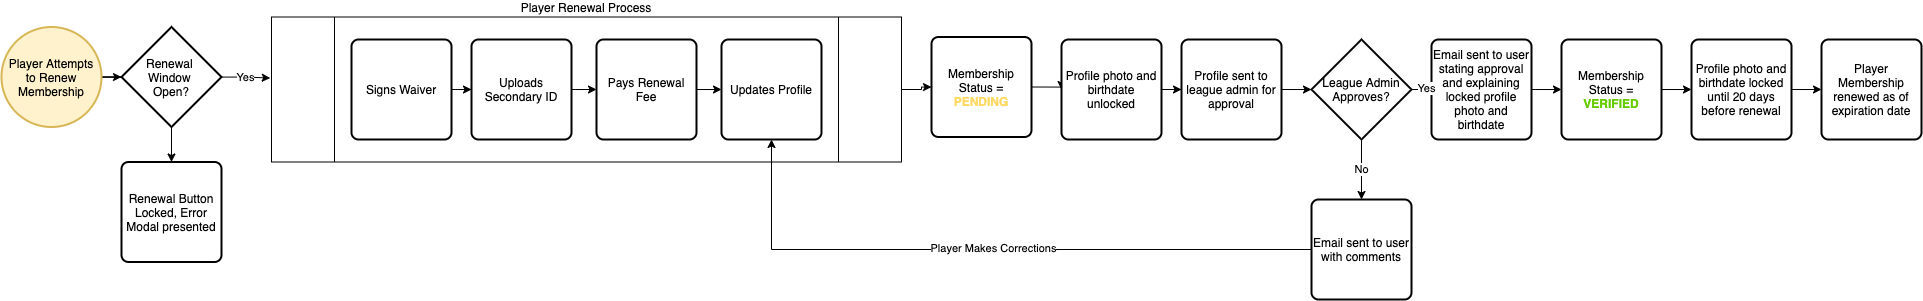

The diagram above was exported from draw.io. Its source (the exported page's mxGraphModel, read from the mxfile embedded in the PNG):
<mxGraphModel dx="2887" dy="1049" grid="1" gridSize="10" guides="1" tooltips="1" connect="1" arrows="1" fold="1" page="1" pageScale="1" pageWidth="850" pageHeight="1100" math="0" shadow="0">
  <root>
    <mxCell id="0" />
    <mxCell id="1" parent="0" />
    <mxCell id="bnTlXJ_kGMkM6r9WAMtr-1" style="edgeStyle=orthogonalEdgeStyle;rounded=0;orthogonalLoop=1;jettySize=auto;html=1;" edge="1" parent="1">
      <mxGeometry relative="1" as="geometry">
        <mxPoint x="470" y="470" as="sourcePoint" />
      </mxGeometry>
    </mxCell>
    <mxCell id="bnTlXJ_kGMkM6r9WAMtr-2" value="No" style="edgeStyle=orthogonalEdgeStyle;rounded=0;orthogonalLoop=1;jettySize=auto;html=1;entryX=0.5;entryY=0;entryDx=0;entryDy=0;entryPerimeter=0;" edge="1" parent="1">
      <mxGeometry relative="1" as="geometry">
        <mxPoint x="620" y="520" as="sourcePoint" />
      </mxGeometry>
    </mxCell>
    <mxCell id="bnTlXJ_kGMkM6r9WAMtr-3" style="edgeStyle=orthogonalEdgeStyle;rounded=0;orthogonalLoop=1;jettySize=auto;html=1;entryX=0;entryY=0.5;entryDx=0;entryDy=0;entryPerimeter=0;" edge="1" parent="1">
      <mxGeometry relative="1" as="geometry">
        <mxPoint x="670" y="470" as="sourcePoint" />
      </mxGeometry>
    </mxCell>
    <mxCell id="bnTlXJ_kGMkM6r9WAMtr-4" value="Yes" style="edgeLabel;html=1;align=center;verticalAlign=middle;resizable=0;points=[];" vertex="1" connectable="0" parent="bnTlXJ_kGMkM6r9WAMtr-3">
      <mxGeometry x="-0.2428" y="-1" relative="1" as="geometry">
        <mxPoint as="offset" />
      </mxGeometry>
    </mxCell>
    <mxCell id="bnTlXJ_kGMkM6r9WAMtr-5" style="edgeStyle=orthogonalEdgeStyle;rounded=0;orthogonalLoop=1;jettySize=auto;html=1;entryX=0;entryY=0.5;entryDx=0;entryDy=0;" edge="1" parent="1">
      <mxGeometry relative="1" as="geometry">
        <mxPoint x="866.6700000000001" y="470" as="sourcePoint" />
      </mxGeometry>
    </mxCell>
    <mxCell id="bnTlXJ_kGMkM6r9WAMtr-6" style="edgeStyle=orthogonalEdgeStyle;rounded=0;orthogonalLoop=1;jettySize=auto;html=1;entryX=0;entryY=0.5;entryDx=0;entryDy=0;" edge="1" parent="1" source="bnTlXJ_kGMkM6r9WAMtr-8" target="bnTlXJ_kGMkM6r9WAMtr-26">
      <mxGeometry relative="1" as="geometry" />
    </mxCell>
    <mxCell id="bnTlXJ_kGMkM6r9WAMtr-8" value="Email sent to user stating approval and explaining locked profile photo and birthdate" style="rounded=1;whiteSpace=wrap;html=1;absoluteArcSize=1;arcSize=14;strokeWidth=2;" vertex="1" parent="1">
      <mxGeometry x="1070" y="560" width="100" height="100" as="geometry" />
    </mxCell>
    <mxCell id="bnTlXJ_kGMkM6r9WAMtr-40" style="edgeStyle=orthogonalEdgeStyle;rounded=0;orthogonalLoop=1;jettySize=auto;html=1;entryX=0;entryY=0.5;entryDx=0;entryDy=0;entryPerimeter=0;" edge="1" parent="1" source="bnTlXJ_kGMkM6r9WAMtr-11" target="bnTlXJ_kGMkM6r9WAMtr-39">
      <mxGeometry relative="1" as="geometry" />
    </mxCell>
    <mxCell id="bnTlXJ_kGMkM6r9WAMtr-11" value="Player Attempts to Renew Membership" style="strokeWidth=2;html=1;shape=mxgraph.flowchart.start_2;whiteSpace=wrap;fillColor=#fff2cc;strokeColor=#d6b656;" vertex="1" parent="1">
      <mxGeometry x="-360" y="547.5" width="100" height="100" as="geometry" />
    </mxCell>
    <mxCell id="bnTlXJ_kGMkM6r9WAMtr-12" style="edgeStyle=orthogonalEdgeStyle;rounded=0;orthogonalLoop=1;jettySize=auto;html=1;entryX=0;entryY=0.5;entryDx=0;entryDy=0;exitX=1;exitY=0.5;exitDx=0;exitDy=0;" edge="1" parent="1" source="bnTlXJ_kGMkM6r9WAMtr-14" target="bnTlXJ_kGMkM6r9WAMtr-31">
      <mxGeometry relative="1" as="geometry">
        <mxPoint x="680" y="610" as="sourcePoint" />
      </mxGeometry>
    </mxCell>
    <mxCell id="bnTlXJ_kGMkM6r9WAMtr-14" value="Membership&lt;br&gt;Status = &lt;b&gt;&lt;font color=&quot;#ffd966&quot;&gt;PENDING&lt;/font&gt;&lt;/b&gt;" style="rounded=1;whiteSpace=wrap;html=1;absoluteArcSize=1;arcSize=14;strokeWidth=2;" vertex="1" parent="1">
      <mxGeometry x="570" y="557.5" width="100" height="100" as="geometry" />
    </mxCell>
    <mxCell id="bnTlXJ_kGMkM6r9WAMtr-15" style="edgeStyle=orthogonalEdgeStyle;rounded=0;orthogonalLoop=1;jettySize=auto;html=1;entryX=0;entryY=0.5;entryDx=0;entryDy=0;entryPerimeter=0;" edge="1" parent="1" source="bnTlXJ_kGMkM6r9WAMtr-17" target="bnTlXJ_kGMkM6r9WAMtr-21">
      <mxGeometry relative="1" as="geometry" />
    </mxCell>
    <mxCell id="bnTlXJ_kGMkM6r9WAMtr-17" value="Profile sent to league admin for approval" style="rounded=1;whiteSpace=wrap;html=1;absoluteArcSize=1;arcSize=14;strokeWidth=2;" vertex="1" parent="1">
      <mxGeometry x="820" y="560" width="100" height="100" as="geometry" />
    </mxCell>
    <mxCell id="bnTlXJ_kGMkM6r9WAMtr-18" style="edgeStyle=orthogonalEdgeStyle;rounded=0;orthogonalLoop=1;jettySize=auto;html=1;" edge="1" parent="1" source="bnTlXJ_kGMkM6r9WAMtr-21" target="bnTlXJ_kGMkM6r9WAMtr-8">
      <mxGeometry relative="1" as="geometry" />
    </mxCell>
    <mxCell id="bnTlXJ_kGMkM6r9WAMtr-19" value="Yes" style="edgeLabel;html=1;align=center;verticalAlign=middle;resizable=0;points=[];" vertex="1" connectable="0" parent="bnTlXJ_kGMkM6r9WAMtr-18">
      <mxGeometry x="-0.5333" y="2" relative="1" as="geometry">
        <mxPoint as="offset" />
      </mxGeometry>
    </mxCell>
    <mxCell id="bnTlXJ_kGMkM6r9WAMtr-20" value="No" style="edgeStyle=orthogonalEdgeStyle;rounded=0;orthogonalLoop=1;jettySize=auto;html=1;entryX=0.5;entryY=0;entryDx=0;entryDy=0;" edge="1" parent="1" source="bnTlXJ_kGMkM6r9WAMtr-21" target="bnTlXJ_kGMkM6r9WAMtr-23">
      <mxGeometry relative="1" as="geometry" />
    </mxCell>
    <mxCell id="bnTlXJ_kGMkM6r9WAMtr-21" value="League Admin Approves?" style="strokeWidth=2;html=1;shape=mxgraph.flowchart.decision;whiteSpace=wrap;" vertex="1" parent="1">
      <mxGeometry x="950" y="560" width="100" height="100" as="geometry" />
    </mxCell>
    <mxCell id="bnTlXJ_kGMkM6r9WAMtr-23" value="Email sent to user with comments" style="rounded=1;whiteSpace=wrap;html=1;absoluteArcSize=1;arcSize=14;strokeWidth=2;" vertex="1" parent="1">
      <mxGeometry x="950" y="720" width="100" height="100" as="geometry" />
    </mxCell>
    <mxCell id="bnTlXJ_kGMkM6r9WAMtr-24" style="edgeStyle=orthogonalEdgeStyle;rounded=0;orthogonalLoop=1;jettySize=auto;html=1;entryX=0;entryY=0.5;entryDx=0;entryDy=0;" edge="1" parent="1" source="bnTlXJ_kGMkM6r9WAMtr-26" target="bnTlXJ_kGMkM6r9WAMtr-28">
      <mxGeometry relative="1" as="geometry" />
    </mxCell>
    <mxCell id="bnTlXJ_kGMkM6r9WAMtr-26" value="Membership&lt;br&gt;Status = &lt;b&gt;&lt;font color=&quot;#66cc00&quot;&gt;VERIFIED&lt;/font&gt;&lt;/b&gt;" style="rounded=1;whiteSpace=wrap;html=1;absoluteArcSize=1;arcSize=14;strokeWidth=2;" vertex="1" parent="1">
      <mxGeometry x="1200" y="560" width="100" height="100" as="geometry" />
    </mxCell>
    <mxCell id="bnTlXJ_kGMkM6r9WAMtr-59" style="edgeStyle=orthogonalEdgeStyle;rounded=0;orthogonalLoop=1;jettySize=auto;html=1;entryX=0;entryY=0.5;entryDx=0;entryDy=0;" edge="1" parent="1" source="bnTlXJ_kGMkM6r9WAMtr-28" target="bnTlXJ_kGMkM6r9WAMtr-58">
      <mxGeometry relative="1" as="geometry" />
    </mxCell>
    <mxCell id="bnTlXJ_kGMkM6r9WAMtr-28" value="Profile photo and birthdate locked until 20 days before renewal" style="rounded=1;whiteSpace=wrap;html=1;absoluteArcSize=1;arcSize=14;strokeWidth=2;" vertex="1" parent="1">
      <mxGeometry x="1330" y="560" width="100" height="100" as="geometry" />
    </mxCell>
    <mxCell id="bnTlXJ_kGMkM6r9WAMtr-29" style="edgeStyle=orthogonalEdgeStyle;rounded=0;orthogonalLoop=1;jettySize=auto;html=1;entryX=0;entryY=0.5;entryDx=0;entryDy=0;" edge="1" parent="1" source="bnTlXJ_kGMkM6r9WAMtr-31" target="bnTlXJ_kGMkM6r9WAMtr-17">
      <mxGeometry relative="1" as="geometry" />
    </mxCell>
    <mxCell id="bnTlXJ_kGMkM6r9WAMtr-31" value="Profile photo and birthdate unlocked" style="rounded=1;whiteSpace=wrap;html=1;absoluteArcSize=1;arcSize=14;strokeWidth=2;" vertex="1" parent="1">
      <mxGeometry x="700" y="560" width="100" height="100" as="geometry" />
    </mxCell>
    <mxCell id="bnTlXJ_kGMkM6r9WAMtr-42" value="Yes" style="edgeStyle=orthogonalEdgeStyle;rounded=0;orthogonalLoop=1;jettySize=auto;html=1;entryX=-0.002;entryY=0.421;entryDx=0;entryDy=0;entryPerimeter=0;" edge="1" parent="1" source="bnTlXJ_kGMkM6r9WAMtr-39" target="bnTlXJ_kGMkM6r9WAMtr-43">
      <mxGeometry relative="1" as="geometry">
        <mxPoint x="-110" y="597.5" as="targetPoint" />
      </mxGeometry>
    </mxCell>
    <mxCell id="bnTlXJ_kGMkM6r9WAMtr-55" style="edgeStyle=orthogonalEdgeStyle;rounded=0;orthogonalLoop=1;jettySize=auto;html=1;entryX=0.5;entryY=0;entryDx=0;entryDy=0;" edge="1" parent="1" source="bnTlXJ_kGMkM6r9WAMtr-39" target="bnTlXJ_kGMkM6r9WAMtr-54">
      <mxGeometry relative="1" as="geometry" />
    </mxCell>
    <mxCell id="bnTlXJ_kGMkM6r9WAMtr-39" value="Renewal &lt;br&gt;Window &lt;br&gt;Open?" style="strokeWidth=2;html=1;shape=mxgraph.flowchart.decision;whiteSpace=wrap;" vertex="1" parent="1">
      <mxGeometry x="-240" y="547.5" width="100" height="100" as="geometry" />
    </mxCell>
    <mxCell id="bnTlXJ_kGMkM6r9WAMtr-53" style="edgeStyle=orthogonalEdgeStyle;rounded=0;orthogonalLoop=1;jettySize=auto;html=1;entryX=0;entryY=0.5;entryDx=0;entryDy=0;" edge="1" parent="1" source="bnTlXJ_kGMkM6r9WAMtr-43" target="bnTlXJ_kGMkM6r9WAMtr-14">
      <mxGeometry relative="1" as="geometry" />
    </mxCell>
    <mxCell id="bnTlXJ_kGMkM6r9WAMtr-43" value="Player Renewal Process" style="shape=process;whiteSpace=wrap;html=1;backgroundOutline=1;labelPosition=center;verticalLabelPosition=top;align=center;verticalAlign=bottom;" vertex="1" parent="1">
      <mxGeometry x="-90" y="537.5" width="630" height="145" as="geometry" />
    </mxCell>
    <mxCell id="bnTlXJ_kGMkM6r9WAMtr-50" style="edgeStyle=orthogonalEdgeStyle;rounded=0;orthogonalLoop=1;jettySize=auto;html=1;entryX=0;entryY=0.5;entryDx=0;entryDy=0;" edge="1" parent="1" source="bnTlXJ_kGMkM6r9WAMtr-45" target="bnTlXJ_kGMkM6r9WAMtr-46">
      <mxGeometry relative="1" as="geometry" />
    </mxCell>
    <mxCell id="bnTlXJ_kGMkM6r9WAMtr-45" value="Signs Waiver" style="rounded=1;whiteSpace=wrap;html=1;absoluteArcSize=1;arcSize=14;strokeWidth=2;" vertex="1" parent="1">
      <mxGeometry x="-10" y="560" width="100" height="100" as="geometry" />
    </mxCell>
    <mxCell id="bnTlXJ_kGMkM6r9WAMtr-51" style="edgeStyle=orthogonalEdgeStyle;rounded=0;orthogonalLoop=1;jettySize=auto;html=1;entryX=0;entryY=0.5;entryDx=0;entryDy=0;" edge="1" parent="1" source="bnTlXJ_kGMkM6r9WAMtr-46" target="bnTlXJ_kGMkM6r9WAMtr-47">
      <mxGeometry relative="1" as="geometry" />
    </mxCell>
    <mxCell id="bnTlXJ_kGMkM6r9WAMtr-46" value="Uploads Secondary ID" style="rounded=1;whiteSpace=wrap;html=1;absoluteArcSize=1;arcSize=14;strokeWidth=2;" vertex="1" parent="1">
      <mxGeometry x="110" y="560" width="100" height="100" as="geometry" />
    </mxCell>
    <mxCell id="bnTlXJ_kGMkM6r9WAMtr-52" style="edgeStyle=orthogonalEdgeStyle;rounded=0;orthogonalLoop=1;jettySize=auto;html=1;entryX=0;entryY=0.5;entryDx=0;entryDy=0;" edge="1" parent="1" source="bnTlXJ_kGMkM6r9WAMtr-47" target="bnTlXJ_kGMkM6r9WAMtr-48">
      <mxGeometry relative="1" as="geometry" />
    </mxCell>
    <mxCell id="bnTlXJ_kGMkM6r9WAMtr-47" value="Pays Renewal Fee" style="rounded=1;whiteSpace=wrap;html=1;absoluteArcSize=1;arcSize=14;strokeWidth=2;" vertex="1" parent="1">
      <mxGeometry x="235" y="560" width="100" height="100" as="geometry" />
    </mxCell>
    <mxCell id="bnTlXJ_kGMkM6r9WAMtr-48" value="Updates Profile" style="rounded=1;whiteSpace=wrap;html=1;absoluteArcSize=1;arcSize=14;strokeWidth=2;" vertex="1" parent="1">
      <mxGeometry x="360" y="560" width="100" height="100" as="geometry" />
    </mxCell>
    <mxCell id="bnTlXJ_kGMkM6r9WAMtr-54" value="Renewal Button Locked, Error Modal presented" style="rounded=1;whiteSpace=wrap;html=1;absoluteArcSize=1;arcSize=14;strokeWidth=2;" vertex="1" parent="1">
      <mxGeometry x="-240" y="682.5" width="100" height="100" as="geometry" />
    </mxCell>
    <mxCell id="bnTlXJ_kGMkM6r9WAMtr-56" style="edgeStyle=orthogonalEdgeStyle;rounded=0;orthogonalLoop=1;jettySize=auto;html=1;entryX=0.5;entryY=1;entryDx=0;entryDy=0;" edge="1" parent="1" source="bnTlXJ_kGMkM6r9WAMtr-23" target="bnTlXJ_kGMkM6r9WAMtr-48">
      <mxGeometry relative="1" as="geometry" />
    </mxCell>
    <mxCell id="bnTlXJ_kGMkM6r9WAMtr-57" value="Player Makes Corrections" style="edgeLabel;html=1;align=center;verticalAlign=middle;resizable=0;points=[];" vertex="1" connectable="0" parent="bnTlXJ_kGMkM6r9WAMtr-56">
      <mxGeometry x="-0.0202" y="-2" relative="1" as="geometry">
        <mxPoint as="offset" />
      </mxGeometry>
    </mxCell>
    <mxCell id="bnTlXJ_kGMkM6r9WAMtr-58" value="Player Membership renewed as of expiration date" style="rounded=1;whiteSpace=wrap;html=1;absoluteArcSize=1;arcSize=14;strokeWidth=2;" vertex="1" parent="1">
      <mxGeometry x="1460" y="560" width="100" height="100" as="geometry" />
    </mxCell>
  </root>
</mxGraphModel>